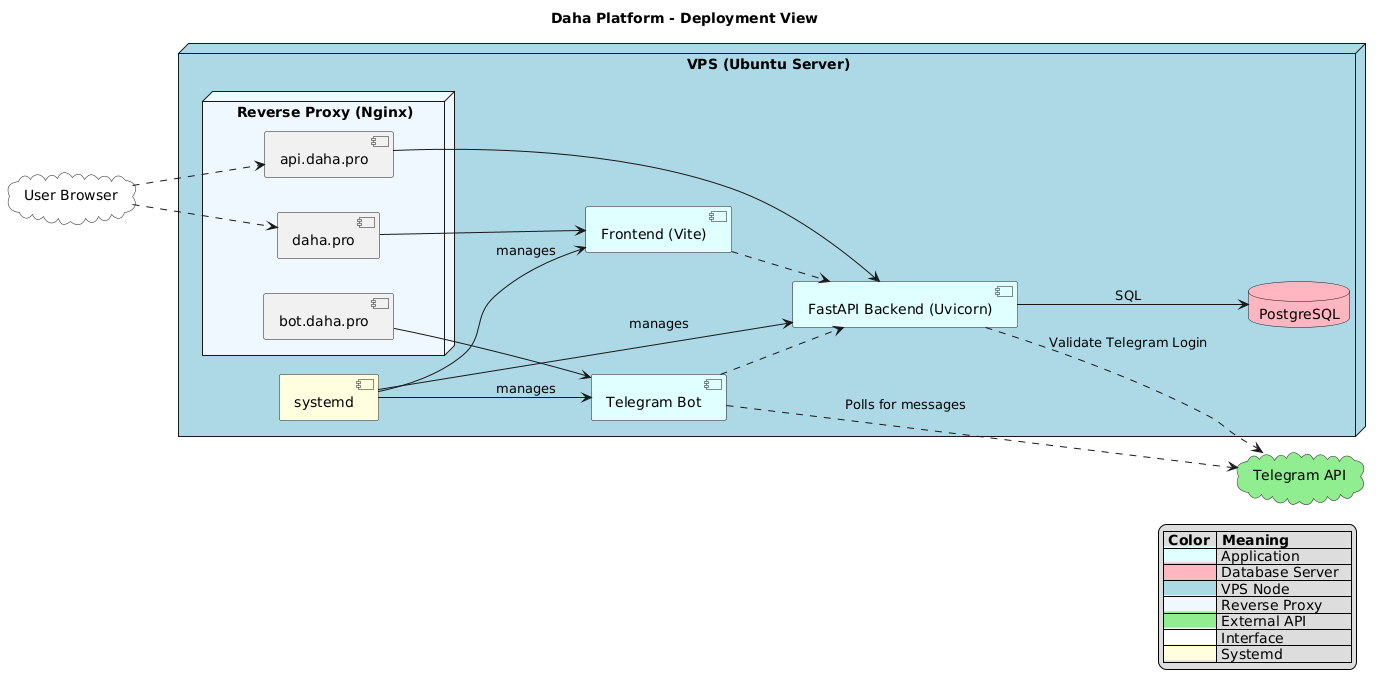

The diagram above was rendered by PlantUML. Its source (embedded in the PNG):
@startuml
title Daha Platform - Deployment View

left to right direction

node "VPS (Ubuntu Server)" #LightBlue {

  component "systemd" as systemd #LightYellow
  
  component "Frontend (Vite)" as frontend #LightCyan
  component "FastAPI Backend (Uvicorn)" as backend #LightCyan
  database "PostgreSQL" as db #LightPink
  component "Telegram Bot" as bot #LightCyan
  
  node "Reverse Proxy (Nginx)" #AliceBlue {
    [daha.pro] --> frontend
    [api.daha.pro] --> backend
    [bot.daha.pro] --> bot
  }
  
  systemd --> frontend : manages
  systemd --> backend : manages
  systemd --> bot : manages

}

cloud "Telegram API" as telegram_api #LightGreen
cloud "User Browser" as user #White

user ..> [daha.pro]
user ..> [api.daha.pro]

frontend .right.> backend

bot ..> backend
backend ..> telegram_api : Validate Telegram Login
bot ..> telegram_api : Polls for messages
backend --> db : SQL

legend right
|= Color |= Meaning           |
|<back:LightCyan>            </back>| Application       |
|<back:LightPink>            </back>| Database Server   |
|<back:LightBlue>            </back>| VPS Node          |
|<back:AliceBlue>            </back>| Reverse Proxy     |
|<back:LightGreen>            </back>| External API     |
|<back:White>            </back>| Interface         |
|<back:LightYellow>            </back>| Systemd     |
endlegend
@enduml